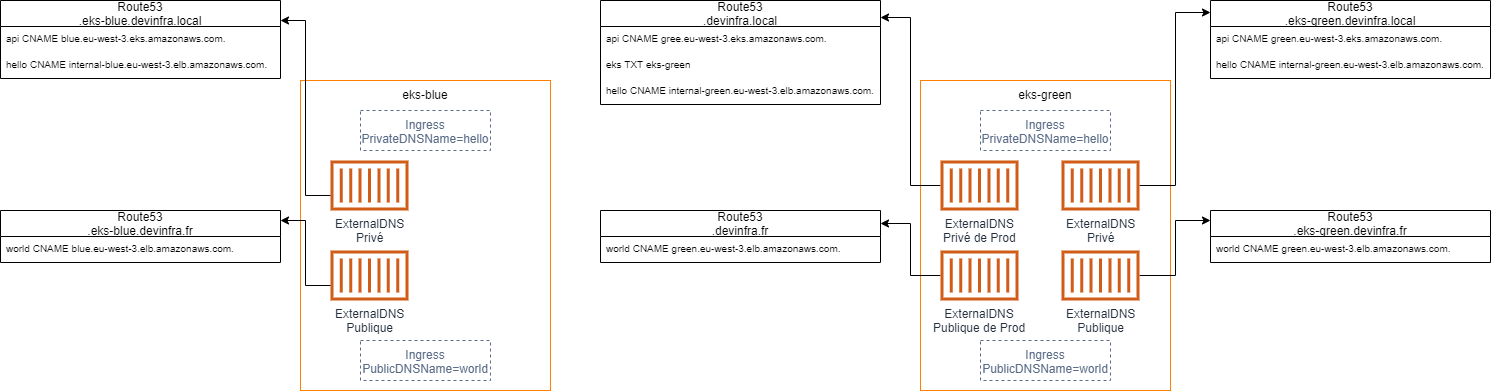

The diagram above was exported from draw.io. Its source (the exported page's mxGraphModel, read from the mxfile embedded in the PNG):
<mxGraphModel dx="1899" dy="792" grid="1" gridSize="10" guides="1" tooltips="1" connect="1" arrows="1" fold="1" page="1" pageScale="1" pageWidth="827" pageHeight="1169" math="0" shadow="0">
  <root>
    <mxCell id="0" />
    <mxCell id="1" parent="0" />
    <mxCell id="k5W9xsYktUSqRRLWM8jy-3" value="eks-blue" style="verticalAlign=top;fontStyle=0;strokeColor=#FF8000;" parent="1" vertex="1">
      <mxGeometry x="160" y="220" width="250" height="310" as="geometry" />
    </mxCell>
    <mxCell id="k5W9xsYktUSqRRLWM8jy-6" value="ExternalDNS&lt;br&gt;Privé" style="outlineConnect=0;fontColor=#232F3E;gradientColor=none;fillColor=#D05C17;strokeColor=none;dashed=0;verticalLabelPosition=bottom;verticalAlign=top;align=center;html=1;fontSize=12;fontStyle=0;aspect=fixed;pointerEvents=1;shape=mxgraph.aws4.container_1;" parent="1" vertex="1">
      <mxGeometry x="190" y="300" width="78" height="50" as="geometry" />
    </mxCell>
    <mxCell id="k5W9xsYktUSqRRLWM8jy-10" value="ExternalDNS&lt;br&gt;Publique" style="outlineConnect=0;fontColor=#232F3E;gradientColor=none;fillColor=#D05C17;strokeColor=none;dashed=0;verticalLabelPosition=bottom;verticalAlign=top;align=center;html=1;fontSize=12;fontStyle=0;aspect=fixed;pointerEvents=1;shape=mxgraph.aws4.container_1;" parent="1" vertex="1">
      <mxGeometry x="190" y="390" width="78" height="50" as="geometry" />
    </mxCell>
    <mxCell id="k5W9xsYktUSqRRLWM8jy-17" value="Ingress&#10;PrivateDNSName=hello" style="fillColor=none;strokeColor=#5A6C86;dashed=1;verticalAlign=top;fontStyle=0;fontColor=#5A6C86;" parent="1" vertex="1">
      <mxGeometry x="220" y="250" width="130" height="40" as="geometry" />
    </mxCell>
    <mxCell id="k5W9xsYktUSqRRLWM8jy-32" style="edgeStyle=orthogonalEdgeStyle;rounded=0;orthogonalLoop=1;jettySize=auto;html=1;entryX=1;entryY=0.25;entryDx=0;entryDy=0;" parent="1" target="awfMEJctCj2FxYCj-Qh--1" edge="1">
      <mxGeometry relative="1" as="geometry">
        <mxPoint x="190" y="334.9655172413793" as="sourcePoint" />
        <mxPoint x="140" y="162.5" as="targetPoint" />
      </mxGeometry>
    </mxCell>
    <mxCell id="k5W9xsYktUSqRRLWM8jy-33" style="edgeStyle=orthogonalEdgeStyle;rounded=0;orthogonalLoop=1;jettySize=auto;html=1;" parent="1" edge="1">
      <mxGeometry relative="1" as="geometry">
        <mxPoint x="190" y="425.0344827586208" as="sourcePoint" />
        <mxPoint x="140" y="360" as="targetPoint" />
        <Array as="points">
          <mxPoint x="165" y="425" />
          <mxPoint x="165" y="360" />
          <mxPoint x="140" y="360" />
        </Array>
      </mxGeometry>
    </mxCell>
    <mxCell id="k5W9xsYktUSqRRLWM8jy-24" value="eks-green" style="verticalAlign=top;fontStyle=0;strokeColor=#FF8000;" parent="1" vertex="1">
      <mxGeometry x="780" y="220" width="250" height="310" as="geometry" />
    </mxCell>
    <mxCell id="k5W9xsYktUSqRRLWM8jy-25" value="Ingress&#10;PrivateDNSName=hello" style="fillColor=none;strokeColor=#5A6C86;dashed=1;verticalAlign=top;fontStyle=0;fontColor=#5A6C86;" parent="1" vertex="1">
      <mxGeometry x="840" y="250" width="130" height="40" as="geometry" />
    </mxCell>
    <mxCell id="k5W9xsYktUSqRRLWM8jy-36" style="edgeStyle=orthogonalEdgeStyle;rounded=0;orthogonalLoop=1;jettySize=auto;html=1;entryX=0.001;entryY=0.155;entryDx=0;entryDy=0;entryPerimeter=0;" parent="1" source="k5W9xsYktUSqRRLWM8jy-26" target="awfMEJctCj2FxYCj-Qh--10" edge="1">
      <mxGeometry relative="1" as="geometry">
        <mxPoint x="1070" y="162.5" as="targetPoint" />
      </mxGeometry>
    </mxCell>
    <mxCell id="k5W9xsYktUSqRRLWM8jy-26" value="ExternalDNS&lt;br&gt;Privé" style="outlineConnect=0;fontColor=#232F3E;gradientColor=none;fillColor=#D05C17;strokeColor=none;dashed=0;verticalLabelPosition=bottom;verticalAlign=top;align=center;html=1;fontSize=12;fontStyle=0;aspect=fixed;pointerEvents=1;shape=mxgraph.aws4.container_1;" parent="1" vertex="1">
      <mxGeometry x="921" y="300" width="78" height="50" as="geometry" />
    </mxCell>
    <mxCell id="k5W9xsYktUSqRRLWM8jy-37" style="edgeStyle=orthogonalEdgeStyle;rounded=0;orthogonalLoop=1;jettySize=auto;html=1;entryX=0;entryY=0.184;entryDx=0;entryDy=0;entryPerimeter=0;" parent="1" source="k5W9xsYktUSqRRLWM8jy-29" target="awfMEJctCj2FxYCj-Qh--13" edge="1">
      <mxGeometry relative="1" as="geometry">
        <mxPoint x="1066.6200000000003" y="359.62" as="targetPoint" />
      </mxGeometry>
    </mxCell>
    <mxCell id="k5W9xsYktUSqRRLWM8jy-29" value="ExternalDNS&lt;br&gt;Publique" style="outlineConnect=0;fontColor=#232F3E;gradientColor=none;fillColor=#D05C17;strokeColor=none;dashed=0;verticalLabelPosition=bottom;verticalAlign=top;align=center;html=1;fontSize=12;fontStyle=0;aspect=fixed;pointerEvents=1;shape=mxgraph.aws4.container_1;" parent="1" vertex="1">
      <mxGeometry x="921" y="390" width="78" height="50" as="geometry" />
    </mxCell>
    <mxCell id="awfMEJctCj2FxYCj-Qh--1" value="Route53&#10;.eks-blue.devinfra.local" style="swimlane;fontStyle=0;childLayout=stackLayout;horizontal=1;startSize=26;fillColor=none;horizontalStack=0;resizeParent=1;resizeParentMax=0;resizeLast=0;collapsible=1;marginBottom=0;" parent="1" vertex="1">
      <mxGeometry x="-140" y="140" width="280" height="78" as="geometry" />
    </mxCell>
    <mxCell id="awfMEJctCj2FxYCj-Qh--2" value="api CNAME blue.eu-west-3.eks.amazonaws.com." style="text;strokeColor=none;fillColor=none;align=left;verticalAlign=top;spacingLeft=4;spacingRight=4;overflow=hidden;rotatable=0;points=[[0,0.5],[1,0.5]];portConstraint=eastwest;fontSize=10;" parent="awfMEJctCj2FxYCj-Qh--1" vertex="1">
      <mxGeometry y="26" width="280" height="26" as="geometry" />
    </mxCell>
    <mxCell id="awfMEJctCj2FxYCj-Qh--3" value="hello CNAME internal-blue.eu-west-3.elb.amazonaws.com." style="text;strokeColor=none;fillColor=none;align=left;verticalAlign=top;spacingLeft=4;spacingRight=4;overflow=hidden;rotatable=0;points=[[0,0.5],[1,0.5]];portConstraint=eastwest;fontSize=10;" parent="awfMEJctCj2FxYCj-Qh--1" vertex="1">
      <mxGeometry y="52" width="280" height="26" as="geometry" />
    </mxCell>
    <mxCell id="awfMEJctCj2FxYCj-Qh--5" value="Route53&#10;.eks-blue.devinfra.fr" style="swimlane;fontStyle=0;childLayout=stackLayout;horizontal=1;startSize=26;fillColor=none;horizontalStack=0;resizeParent=1;resizeParentMax=0;resizeLast=0;collapsible=1;marginBottom=0;" parent="1" vertex="1">
      <mxGeometry x="-140" y="350" width="280" height="52" as="geometry" />
    </mxCell>
    <mxCell id="awfMEJctCj2FxYCj-Qh--7" value="world CNAME blue.eu-west-3.elb.amazonaws.com." style="text;strokeColor=none;fillColor=none;align=left;verticalAlign=top;spacingLeft=4;spacingRight=4;overflow=hidden;rotatable=0;points=[[0,0.5],[1,0.5]];portConstraint=eastwest;fontSize=10;" parent="awfMEJctCj2FxYCj-Qh--5" vertex="1">
      <mxGeometry y="26" width="280" height="26" as="geometry" />
    </mxCell>
    <mxCell id="awfMEJctCj2FxYCj-Qh--8" value="Ingress&#10;PublicDNSName=world" style="fillColor=none;strokeColor=#5A6C86;dashed=1;verticalAlign=top;fontStyle=0;fontColor=#5A6C86;" parent="1" vertex="1">
      <mxGeometry x="220" y="480" width="130" height="40" as="geometry" />
    </mxCell>
    <mxCell id="awfMEJctCj2FxYCj-Qh--9" value="Ingress&#10;PublicDNSName=world" style="fillColor=none;strokeColor=#5A6C86;dashed=1;verticalAlign=top;fontStyle=0;fontColor=#5A6C86;" parent="1" vertex="1">
      <mxGeometry x="840" y="480" width="130" height="40" as="geometry" />
    </mxCell>
    <mxCell id="awfMEJctCj2FxYCj-Qh--10" value="Route53&#10;.eks-green.devinfra.local" style="swimlane;fontStyle=0;childLayout=stackLayout;horizontal=1;startSize=26;fillColor=none;horizontalStack=0;resizeParent=1;resizeParentMax=0;resizeLast=0;collapsible=1;marginBottom=0;" parent="1" vertex="1">
      <mxGeometry x="1070" y="140" width="280" height="78" as="geometry" />
    </mxCell>
    <mxCell id="awfMEJctCj2FxYCj-Qh--11" value="api CNAME green.eu-west-3.eks.amazonaws.com." style="text;strokeColor=none;fillColor=none;align=left;verticalAlign=top;spacingLeft=4;spacingRight=4;overflow=hidden;rotatable=0;points=[[0,0.5],[1,0.5]];portConstraint=eastwest;fontSize=10;" parent="awfMEJctCj2FxYCj-Qh--10" vertex="1">
      <mxGeometry y="26" width="280" height="26" as="geometry" />
    </mxCell>
    <mxCell id="awfMEJctCj2FxYCj-Qh--12" value="hello CNAME internal-green.eu-west-3.elb.amazonaws.com." style="text;strokeColor=none;fillColor=none;align=left;verticalAlign=top;spacingLeft=4;spacingRight=4;overflow=hidden;rotatable=0;points=[[0,0.5],[1,0.5]];portConstraint=eastwest;fontSize=10;" parent="awfMEJctCj2FxYCj-Qh--10" vertex="1">
      <mxGeometry y="52" width="280" height="26" as="geometry" />
    </mxCell>
    <mxCell id="awfMEJctCj2FxYCj-Qh--13" value="Route53&#10;.eks-green.devinfra.fr" style="swimlane;fontStyle=0;childLayout=stackLayout;horizontal=1;startSize=26;fillColor=none;horizontalStack=0;resizeParent=1;resizeParentMax=0;resizeLast=0;collapsible=1;marginBottom=0;" parent="1" vertex="1">
      <mxGeometry x="1070" y="350" width="280" height="52" as="geometry" />
    </mxCell>
    <mxCell id="awfMEJctCj2FxYCj-Qh--14" value="world CNAME green.eu-west-3.elb.amazonaws.com." style="text;strokeColor=none;fillColor=none;align=left;verticalAlign=top;spacingLeft=4;spacingRight=4;overflow=hidden;rotatable=0;points=[[0,0.5],[1,0.5]];portConstraint=eastwest;fontSize=10;" parent="awfMEJctCj2FxYCj-Qh--13" vertex="1">
      <mxGeometry y="26" width="280" height="26" as="geometry" />
    </mxCell>
    <mxCell id="awfMEJctCj2FxYCj-Qh--18" value="Route53&#10;.devinfra.local" style="swimlane;fontStyle=0;childLayout=stackLayout;horizontal=1;startSize=26;fillColor=none;horizontalStack=0;resizeParent=1;resizeParentMax=0;resizeLast=0;collapsible=1;marginBottom=0;" parent="1" vertex="1">
      <mxGeometry x="460" y="140" width="280" height="104" as="geometry" />
    </mxCell>
    <mxCell id="awfMEJctCj2FxYCj-Qh--19" value="api CNAME gree.eu-west-3.eks.amazonaws.com." style="text;strokeColor=none;fillColor=none;align=left;verticalAlign=top;spacingLeft=4;spacingRight=4;overflow=hidden;rotatable=0;points=[[0,0.5],[1,0.5]];portConstraint=eastwest;fontSize=10;" parent="awfMEJctCj2FxYCj-Qh--18" vertex="1">
      <mxGeometry y="26" width="280" height="26" as="geometry" />
    </mxCell>
    <mxCell id="awfMEJctCj2FxYCj-Qh--28" value="eks TXT eks-green" style="text;strokeColor=none;fillColor=none;align=left;verticalAlign=top;spacingLeft=4;spacingRight=4;overflow=hidden;rotatable=0;points=[[0,0.5],[1,0.5]];portConstraint=eastwest;fontSize=10;" parent="awfMEJctCj2FxYCj-Qh--18" vertex="1">
      <mxGeometry y="52" width="280" height="26" as="geometry" />
    </mxCell>
    <mxCell id="awfMEJctCj2FxYCj-Qh--20" value="hello CNAME internal-green.eu-west-3.elb.amazonaws.com." style="text;strokeColor=none;fillColor=none;align=left;verticalAlign=top;spacingLeft=4;spacingRight=4;overflow=hidden;rotatable=0;points=[[0,0.5],[1,0.5]];portConstraint=eastwest;fontSize=10;" parent="awfMEJctCj2FxYCj-Qh--18" vertex="1">
      <mxGeometry y="78" width="280" height="26" as="geometry" />
    </mxCell>
    <mxCell id="awfMEJctCj2FxYCj-Qh--21" value="Route53&#10;.devinfra.fr" style="swimlane;fontStyle=0;childLayout=stackLayout;horizontal=1;startSize=26;fillColor=none;horizontalStack=0;resizeParent=1;resizeParentMax=0;resizeLast=0;collapsible=1;marginBottom=0;" parent="1" vertex="1">
      <mxGeometry x="460" y="350" width="280" height="52" as="geometry" />
    </mxCell>
    <mxCell id="awfMEJctCj2FxYCj-Qh--22" value="world CNAME green.eu-west-3.elb.amazonaws.com." style="text;strokeColor=none;fillColor=none;align=left;verticalAlign=top;spacingLeft=4;spacingRight=4;overflow=hidden;rotatable=0;points=[[0,0.5],[1,0.5]];portConstraint=eastwest;fontSize=10;" parent="awfMEJctCj2FxYCj-Qh--21" vertex="1">
      <mxGeometry y="26" width="280" height="26" as="geometry" />
    </mxCell>
    <mxCell id="awfMEJctCj2FxYCj-Qh--31" style="edgeStyle=orthogonalEdgeStyle;rounded=0;orthogonalLoop=1;jettySize=auto;html=1;entryX=1;entryY=0.163;entryDx=0;entryDy=0;entryPerimeter=0;fontSize=10;" parent="1" source="awfMEJctCj2FxYCj-Qh--29" target="awfMEJctCj2FxYCj-Qh--18" edge="1">
      <mxGeometry relative="1" as="geometry" />
    </mxCell>
    <mxCell id="awfMEJctCj2FxYCj-Qh--29" value="ExternalDNS&lt;br&gt;Privé de Prod" style="outlineConnect=0;fontColor=#232F3E;gradientColor=none;fillColor=#D05C17;strokeColor=none;dashed=0;verticalLabelPosition=bottom;verticalAlign=top;align=center;html=1;fontSize=12;fontStyle=0;aspect=fixed;pointerEvents=1;shape=mxgraph.aws4.container_1;" parent="1" vertex="1">
      <mxGeometry x="800" y="300" width="78" height="50" as="geometry" />
    </mxCell>
    <mxCell id="awfMEJctCj2FxYCj-Qh--32" style="edgeStyle=orthogonalEdgeStyle;rounded=0;orthogonalLoop=1;jettySize=auto;html=1;entryX=1;entryY=0.25;entryDx=0;entryDy=0;fontSize=10;" parent="1" source="awfMEJctCj2FxYCj-Qh--30" target="awfMEJctCj2FxYCj-Qh--21" edge="1">
      <mxGeometry relative="1" as="geometry" />
    </mxCell>
    <mxCell id="awfMEJctCj2FxYCj-Qh--30" value="ExternalDNS&lt;br&gt;Publique de Prod" style="outlineConnect=0;fontColor=#232F3E;gradientColor=none;fillColor=#D05C17;strokeColor=none;dashed=0;verticalLabelPosition=bottom;verticalAlign=top;align=center;html=1;fontSize=12;fontStyle=0;aspect=fixed;pointerEvents=1;shape=mxgraph.aws4.container_1;" parent="1" vertex="1">
      <mxGeometry x="800" y="390" width="78" height="50" as="geometry" />
    </mxCell>
  </root>
</mxGraphModel>